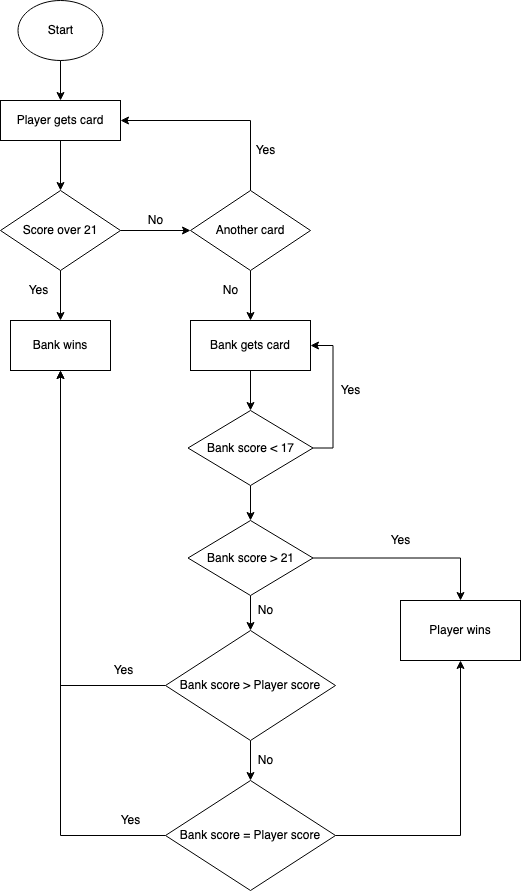

The diagram above was exported from draw.io. Its source (the exported page's mxGraphModel, read from the mxfile embedded in the PNG):
<mxGraphModel dx="1426" dy="820" grid="1" gridSize="10" guides="1" tooltips="1" connect="1" arrows="1" fold="1" page="1" pageScale="1" pageWidth="827" pageHeight="1169" math="0" shadow="0">
  <root>
    <mxCell id="0" />
    <mxCell id="1" parent="0" />
    <mxCell id="TKw7rzbthyq7DIQ4z4SM-1" value="Player gets card" style="whiteSpace=wrap;html=1;" vertex="1" parent="1">
      <mxGeometry x="120" y="110" width="120" height="40" as="geometry" />
    </mxCell>
    <mxCell id="TKw7rzbthyq7DIQ4z4SM-2" value="Start" style="ellipse;whiteSpace=wrap;html=1;" vertex="1" parent="1">
      <mxGeometry x="137.5" y="10" width="85" height="60" as="geometry" />
    </mxCell>
    <mxCell id="TKw7rzbthyq7DIQ4z4SM-3" value="Score over 21" style="rhombus;whiteSpace=wrap;html=1;" vertex="1" parent="1">
      <mxGeometry x="120" y="200" width="120" height="80" as="geometry" />
    </mxCell>
    <mxCell id="TKw7rzbthyq7DIQ4z4SM-4" value="Bank wins" style="whiteSpace=wrap;html=1;" vertex="1" parent="1">
      <mxGeometry x="130" y="330" width="100" height="50" as="geometry" />
    </mxCell>
    <mxCell id="TKw7rzbthyq7DIQ4z4SM-5" value="" style="endArrow=classic;html=1;rounded=0;exitX=0.5;exitY=1;exitDx=0;exitDy=0;entryX=0.5;entryY=0;entryDx=0;entryDy=0;" edge="1" parent="1" source="TKw7rzbthyq7DIQ4z4SM-2" target="TKw7rzbthyq7DIQ4z4SM-1">
      <mxGeometry width="50" height="50" relative="1" as="geometry">
        <mxPoint x="390" y="390" as="sourcePoint" />
        <mxPoint x="440" y="340" as="targetPoint" />
      </mxGeometry>
    </mxCell>
    <mxCell id="TKw7rzbthyq7DIQ4z4SM-6" value="" style="endArrow=classic;html=1;rounded=0;exitX=0.5;exitY=1;exitDx=0;exitDy=0;" edge="1" parent="1" source="TKw7rzbthyq7DIQ4z4SM-1" target="TKw7rzbthyq7DIQ4z4SM-3">
      <mxGeometry width="50" height="50" relative="1" as="geometry">
        <mxPoint x="390" y="390" as="sourcePoint" />
        <mxPoint x="440" y="340" as="targetPoint" />
      </mxGeometry>
    </mxCell>
    <mxCell id="TKw7rzbthyq7DIQ4z4SM-7" value="" style="endArrow=classic;html=1;rounded=0;exitX=0.5;exitY=1;exitDx=0;exitDy=0;entryX=0.5;entryY=0;entryDx=0;entryDy=0;" edge="1" parent="1" source="TKw7rzbthyq7DIQ4z4SM-3" target="TKw7rzbthyq7DIQ4z4SM-4">
      <mxGeometry width="50" height="50" relative="1" as="geometry">
        <mxPoint x="390" y="390" as="sourcePoint" />
        <mxPoint x="440" y="340" as="targetPoint" />
      </mxGeometry>
    </mxCell>
    <mxCell id="TKw7rzbthyq7DIQ4z4SM-8" value="Yes" style="text;html=1;align=center;verticalAlign=middle;resizable=0;points=[];autosize=1;strokeColor=none;fillColor=none;" vertex="1" parent="1">
      <mxGeometry x="137.5" y="290" width="40" height="20" as="geometry" />
    </mxCell>
    <mxCell id="TKw7rzbthyq7DIQ4z4SM-9" value="" style="endArrow=classic;html=1;rounded=0;exitX=1;exitY=0.5;exitDx=0;exitDy=0;" edge="1" parent="1" source="TKw7rzbthyq7DIQ4z4SM-3">
      <mxGeometry width="50" height="50" relative="1" as="geometry">
        <mxPoint x="390" y="390" as="sourcePoint" />
        <mxPoint x="310" y="240" as="targetPoint" />
      </mxGeometry>
    </mxCell>
    <mxCell id="TKw7rzbthyq7DIQ4z4SM-10" value="&lt;div&gt;No&lt;/div&gt;" style="text;html=1;align=center;verticalAlign=middle;resizable=0;points=[];autosize=1;strokeColor=none;fillColor=none;" vertex="1" parent="1">
      <mxGeometry x="260" y="220" width="30" height="20" as="geometry" />
    </mxCell>
    <mxCell id="TKw7rzbthyq7DIQ4z4SM-15" value="" style="edgeStyle=orthogonalEdgeStyle;rounded=0;orthogonalLoop=1;jettySize=auto;html=1;" edge="1" parent="1" source="TKw7rzbthyq7DIQ4z4SM-11" target="TKw7rzbthyq7DIQ4z4SM-14">
      <mxGeometry relative="1" as="geometry" />
    </mxCell>
    <mxCell id="TKw7rzbthyq7DIQ4z4SM-11" value="Another card" style="rhombus;whiteSpace=wrap;html=1;" vertex="1" parent="1">
      <mxGeometry x="310" y="200" width="120" height="80" as="geometry" />
    </mxCell>
    <mxCell id="TKw7rzbthyq7DIQ4z4SM-29" style="edgeStyle=orthogonalEdgeStyle;rounded=0;orthogonalLoop=1;jettySize=auto;html=1;exitX=0.5;exitY=1;exitDx=0;exitDy=0;" edge="1" parent="1" source="TKw7rzbthyq7DIQ4z4SM-14" target="TKw7rzbthyq7DIQ4z4SM-22">
      <mxGeometry relative="1" as="geometry" />
    </mxCell>
    <mxCell id="TKw7rzbthyq7DIQ4z4SM-14" value="Bank gets card" style="whiteSpace=wrap;html=1;" vertex="1" parent="1">
      <mxGeometry x="310" y="330" width="120" height="50" as="geometry" />
    </mxCell>
    <mxCell id="TKw7rzbthyq7DIQ4z4SM-17" value="&lt;div&gt;No&lt;/div&gt;" style="text;html=1;align=center;verticalAlign=middle;resizable=0;points=[];autosize=1;strokeColor=none;fillColor=none;" vertex="1" parent="1">
      <mxGeometry x="335" y="290" width="30" height="20" as="geometry" />
    </mxCell>
    <mxCell id="TKw7rzbthyq7DIQ4z4SM-18" value="" style="endArrow=classic;html=1;rounded=0;exitX=0.5;exitY=0;exitDx=0;exitDy=0;entryX=1;entryY=0.5;entryDx=0;entryDy=0;" edge="1" parent="1" source="TKw7rzbthyq7DIQ4z4SM-11" target="TKw7rzbthyq7DIQ4z4SM-1">
      <mxGeometry width="50" height="50" relative="1" as="geometry">
        <mxPoint x="340" y="210" as="sourcePoint" />
        <mxPoint x="390" y="160" as="targetPoint" />
        <Array as="points">
          <mxPoint x="370" y="130" />
        </Array>
      </mxGeometry>
    </mxCell>
    <mxCell id="TKw7rzbthyq7DIQ4z4SM-19" value="Yes" style="text;html=1;align=center;verticalAlign=middle;resizable=0;points=[];autosize=1;strokeColor=none;fillColor=none;" vertex="1" parent="1">
      <mxGeometry x="365" y="150" width="40" height="20" as="geometry" />
    </mxCell>
    <mxCell id="TKw7rzbthyq7DIQ4z4SM-48" value="" style="edgeStyle=orthogonalEdgeStyle;rounded=0;orthogonalLoop=1;jettySize=auto;html=1;" edge="1" parent="1" source="TKw7rzbthyq7DIQ4z4SM-22" target="TKw7rzbthyq7DIQ4z4SM-47">
      <mxGeometry relative="1" as="geometry" />
    </mxCell>
    <mxCell id="TKw7rzbthyq7DIQ4z4SM-49" style="edgeStyle=orthogonalEdgeStyle;rounded=0;orthogonalLoop=1;jettySize=auto;html=1;entryX=1;entryY=0.5;entryDx=0;entryDy=0;exitX=1;exitY=0.5;exitDx=0;exitDy=0;" edge="1" parent="1" source="TKw7rzbthyq7DIQ4z4SM-22" target="TKw7rzbthyq7DIQ4z4SM-14">
      <mxGeometry relative="1" as="geometry" />
    </mxCell>
    <mxCell id="TKw7rzbthyq7DIQ4z4SM-22" value="Bank score &amp;lt; 17" style="rhombus;whiteSpace=wrap;html=1;" vertex="1" parent="1">
      <mxGeometry x="307.5" y="420" width="125" height="75" as="geometry" />
    </mxCell>
    <mxCell id="TKw7rzbthyq7DIQ4z4SM-27" value="Yes" style="text;html=1;align=center;verticalAlign=middle;resizable=0;points=[];autosize=1;strokeColor=none;fillColor=none;" vertex="1" parent="1">
      <mxGeometry x="450" y="390" width="40" height="20" as="geometry" />
    </mxCell>
    <mxCell id="TKw7rzbthyq7DIQ4z4SM-34" style="edgeStyle=orthogonalEdgeStyle;rounded=0;orthogonalLoop=1;jettySize=auto;html=1;entryX=0.5;entryY=1;entryDx=0;entryDy=0;" edge="1" parent="1" source="TKw7rzbthyq7DIQ4z4SM-31" target="TKw7rzbthyq7DIQ4z4SM-4">
      <mxGeometry relative="1" as="geometry" />
    </mxCell>
    <mxCell id="TKw7rzbthyq7DIQ4z4SM-38" value="" style="edgeStyle=orthogonalEdgeStyle;rounded=0;orthogonalLoop=1;jettySize=auto;html=1;" edge="1" parent="1" source="TKw7rzbthyq7DIQ4z4SM-31" target="TKw7rzbthyq7DIQ4z4SM-37">
      <mxGeometry relative="1" as="geometry" />
    </mxCell>
    <mxCell id="TKw7rzbthyq7DIQ4z4SM-31" value="Bank score &amp;gt; Player score" style="rhombus;whiteSpace=wrap;html=1;" vertex="1" parent="1">
      <mxGeometry x="285" y="640" width="170" height="110" as="geometry" />
    </mxCell>
    <mxCell id="TKw7rzbthyq7DIQ4z4SM-35" value="Yes" style="text;html=1;align=center;verticalAlign=middle;resizable=0;points=[];autosize=1;strokeColor=none;fillColor=none;" vertex="1" parent="1">
      <mxGeometry x="222.5" y="670" width="40" height="20" as="geometry" />
    </mxCell>
    <mxCell id="TKw7rzbthyq7DIQ4z4SM-39" style="edgeStyle=orthogonalEdgeStyle;rounded=0;orthogonalLoop=1;jettySize=auto;html=1;exitX=0;exitY=0.5;exitDx=0;exitDy=0;" edge="1" parent="1" source="TKw7rzbthyq7DIQ4z4SM-37">
      <mxGeometry relative="1" as="geometry">
        <mxPoint x="180" y="380" as="targetPoint" />
      </mxGeometry>
    </mxCell>
    <mxCell id="TKw7rzbthyq7DIQ4z4SM-44" value="" style="edgeStyle=orthogonalEdgeStyle;rounded=0;orthogonalLoop=1;jettySize=auto;html=1;" edge="1" parent="1" source="TKw7rzbthyq7DIQ4z4SM-37" target="TKw7rzbthyq7DIQ4z4SM-43">
      <mxGeometry relative="1" as="geometry" />
    </mxCell>
    <mxCell id="TKw7rzbthyq7DIQ4z4SM-37" value="Bank score = Player score" style="rhombus;whiteSpace=wrap;html=1;" vertex="1" parent="1">
      <mxGeometry x="285" y="790" width="170" height="110" as="geometry" />
    </mxCell>
    <mxCell id="TKw7rzbthyq7DIQ4z4SM-40" value="Yes" style="text;html=1;align=center;verticalAlign=middle;resizable=0;points=[];autosize=1;strokeColor=none;fillColor=none;" vertex="1" parent="1">
      <mxGeometry x="230" y="820" width="40" height="20" as="geometry" />
    </mxCell>
    <mxCell id="TKw7rzbthyq7DIQ4z4SM-41" value="No" style="text;html=1;align=center;verticalAlign=middle;resizable=0;points=[];autosize=1;strokeColor=none;fillColor=none;" vertex="1" parent="1">
      <mxGeometry x="370" y="760" width="30" height="20" as="geometry" />
    </mxCell>
    <mxCell id="TKw7rzbthyq7DIQ4z4SM-43" value="Player wins" style="whiteSpace=wrap;html=1;" vertex="1" parent="1">
      <mxGeometry x="520" y="610" width="120" height="60" as="geometry" />
    </mxCell>
    <mxCell id="TKw7rzbthyq7DIQ4z4SM-50" style="edgeStyle=orthogonalEdgeStyle;rounded=0;orthogonalLoop=1;jettySize=auto;html=1;entryX=0.5;entryY=0;entryDx=0;entryDy=0;" edge="1" parent="1" source="TKw7rzbthyq7DIQ4z4SM-47" target="TKw7rzbthyq7DIQ4z4SM-43">
      <mxGeometry relative="1" as="geometry" />
    </mxCell>
    <mxCell id="TKw7rzbthyq7DIQ4z4SM-52" style="edgeStyle=orthogonalEdgeStyle;rounded=0;orthogonalLoop=1;jettySize=auto;html=1;entryX=0.5;entryY=0;entryDx=0;entryDy=0;" edge="1" parent="1" source="TKw7rzbthyq7DIQ4z4SM-47" target="TKw7rzbthyq7DIQ4z4SM-31">
      <mxGeometry relative="1" as="geometry" />
    </mxCell>
    <mxCell id="TKw7rzbthyq7DIQ4z4SM-47" value="Bank score &amp;gt; 21" style="rhombus;whiteSpace=wrap;html=1;" vertex="1" parent="1">
      <mxGeometry x="307.5" y="530" width="125" height="75" as="geometry" />
    </mxCell>
    <mxCell id="TKw7rzbthyq7DIQ4z4SM-51" value="Yes" style="text;html=1;align=center;verticalAlign=middle;resizable=0;points=[];autosize=1;strokeColor=none;fillColor=none;" vertex="1" parent="1">
      <mxGeometry x="500" y="540" width="40" height="20" as="geometry" />
    </mxCell>
    <mxCell id="TKw7rzbthyq7DIQ4z4SM-53" value="No" style="text;html=1;align=center;verticalAlign=middle;resizable=0;points=[];autosize=1;strokeColor=none;fillColor=none;" vertex="1" parent="1">
      <mxGeometry x="370" y="610" width="30" height="20" as="geometry" />
    </mxCell>
  </root>
</mxGraphModel>